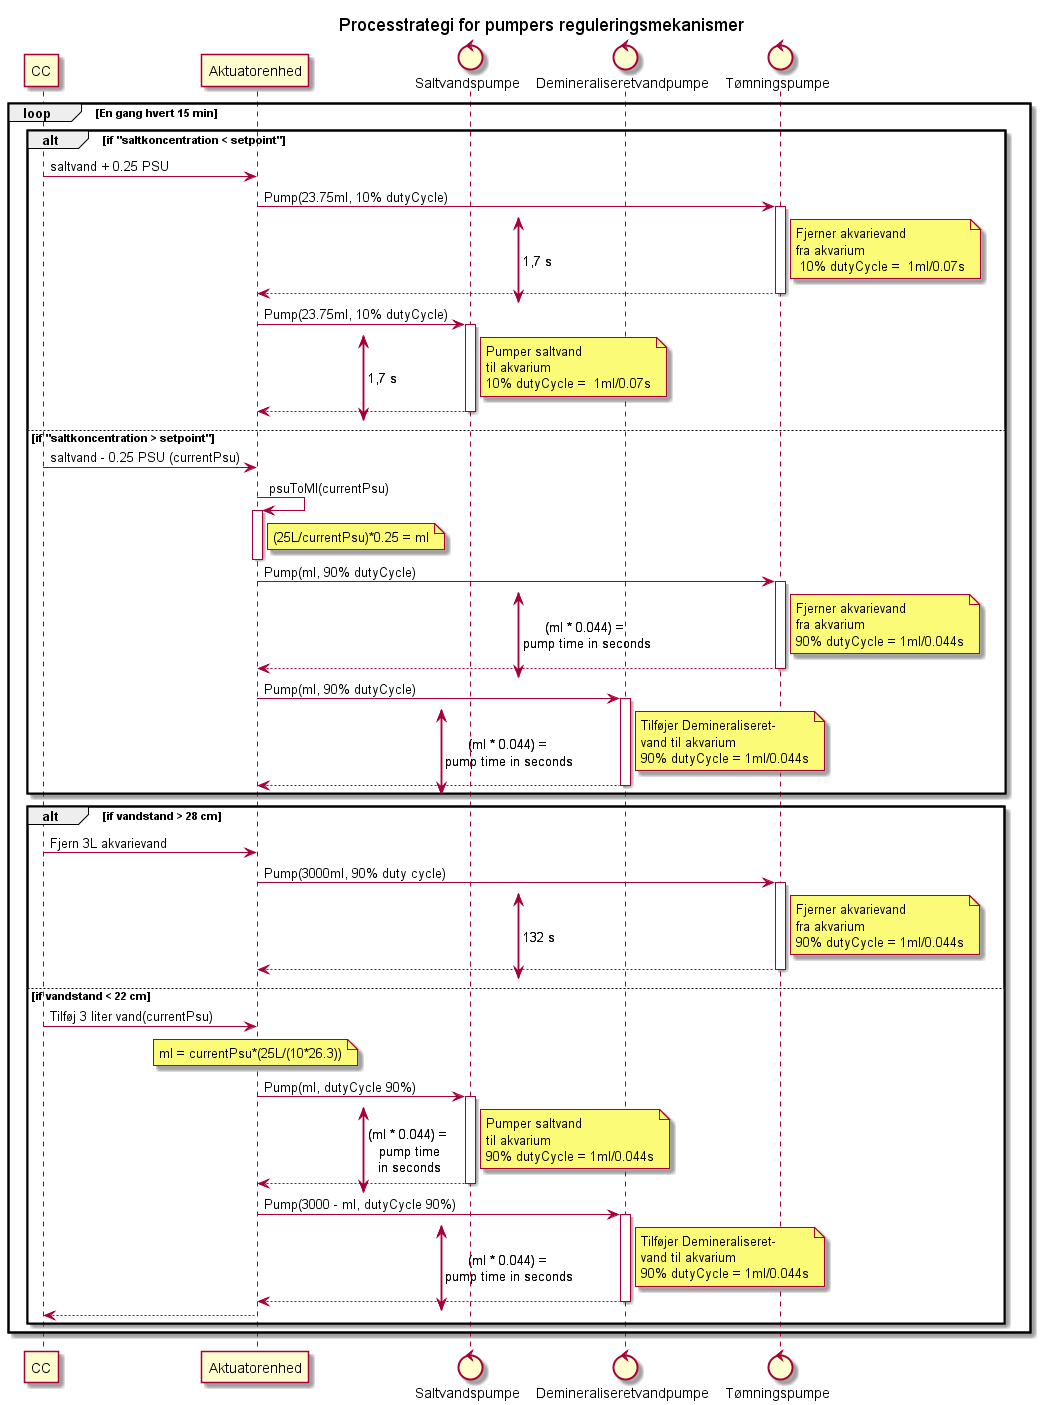

The diagram above was rendered by PlantUML. Its source (embedded in the PNG):
@startuml SD_pumpningsforløb

!pragma teoz true

participant CC
participant Aktuatorenhed
control Saltvandspumpe
control Demineraliseretvandpumpe
control Tømningspumpe
title Processtrategi for pumpers reguleringsmekanismer


loop En gang hvert 15 min

    alt if "saltkoncentration < setpoint"
        
    CC -> Aktuatorenhed : saltvand + 0.25 PSU
        {startTøm1} Aktuatorenhed -> Tømningspumpe : Pump(23.75ml, 10% dutyCycle)
        activate Tømningspumpe 
        note right Tømningspumpe : Fjerner akvarievand\nfra akvarium\n 10% dutyCycle =  1ml/0.07s
        {endTøm1} Tømningspumpe --> Aktuatorenhed
        deactivate Tømningspumpe
        {startTøm1} <-> {endTøm1} : 1,7 s
        
        {startSalt1} Aktuatorenhed -> Saltvandspumpe: Pump(23.75ml, 10% dutyCycle)
        activate Saltvandspumpe 
        note right Saltvandspumpe : Pumper saltvand\ntil akvarium\n10% dutyCycle =  1ml/0.07s
        {endSalt1} Saltvandspumpe --> Aktuatorenhed
        deactivate Saltvandspumpe
        {startSalt1} <-> {endSalt1} : 1,7 s

    else if "saltkoncentration > setpoint"

        CC -> Aktuatorenhed : saltvand - 0.25 PSU (currentPsu)
        Aktuatorenhed -> Aktuatorenhed : psuToMl(currentPsu)
        activate Aktuatorenhed
        note right Aktuatorenhed : (25L/currentPsu)*0.25 = ml
        deactivate Aktuatorenhed

        {startTøm2} Aktuatorenhed -> Tømningspumpe : Pump(ml, 90% dutyCycle)
        activate Tømningspumpe 
        note right Tømningspumpe : Fjerner akvarievand\nfra akvarium\n90% dutyCycle = 1ml/0.044s
        {endTøm2} Tømningspumpe --> Aktuatorenhed
        deactivate Tømningspumpe
        {startTøm2} <-> {endTøm2} : (ml * 0.044) = \npump time in seconds

        {startDemi1} Aktuatorenhed -> Demineraliseretvandpumpe :Pump(ml, 90% dutyCycle)
        activate Demineraliseretvandpumpe 
        note right Demineraliseretvandpumpe : Tilføjer Demineraliseret-\nvand til akvarium\n90% dutyCycle = 1ml/0.044s
        {endDemi1} Demineraliseretvandpumpe --> Aktuatorenhed
        deactivate Demineraliseretvandpumpe
        {startDemi1} <-> {endDemi1} : (ml * 0.044) = \npump time in seconds
    end

    alt if vandstand > 28 cm
        CC -> Aktuatorenhed : Fjern 3L akvarievand
        {startTøm3} Aktuatorenhed -> Tømningspumpe : Pump(3000ml, 90% duty cycle)
        activate Tømningspumpe 
        note right Tømningspumpe : Fjerner akvarievand\nfra akvarium\n90% dutyCycle = 1ml/0.044s
        {endTøm3} Tømningspumpe --> Aktuatorenhed
        deactivate Tømningspumpe
        {startTøm3} <-> {endTøm3} : 132 s


    else if vandstand < 22 cm
        CC -> Aktuatorenhed : Tilføj 3 liter vand(currentPsu)

        note over Aktuatorenhed : ml = currentPsu*(25L/(10*26.3))
        {startSalt2} Aktuatorenhed -> Saltvandspumpe : Pump(ml, dutyCycle 90%)
        activate Saltvandspumpe
        note right Saltvandspumpe : Pumper saltvand\ntil akvarium\n90% dutyCycle = 1ml/0.044s
        {endSalt2} Saltvandspumpe --> Aktuatorenhed
        deactivate Saltvandspumpe
        {startSalt2} <-> {endSalt2} : (ml * 0.044) = \npump time\nin seconds

        {startDemi2} Aktuatorenhed -> Demineraliseretvandpumpe : Pump(3000 - ml, dutyCycle 90%)
        activate Demineraliseretvandpumpe
        note right Demineraliseretvandpumpe : Tilføjer Demineraliseret-\nvand til akvarium\n90% dutyCycle = 1ml/0.044s
        {endDemi2} Demineraliseretvandpumpe --> Aktuatorenhed
        deactivate Demineraliseretvandpumpe
        {startDemi2} <-> {endDemi2} : (ml * 0.044) = \npump time in seconds
        
        Aktuatorenhed --> CC
end

@enduml